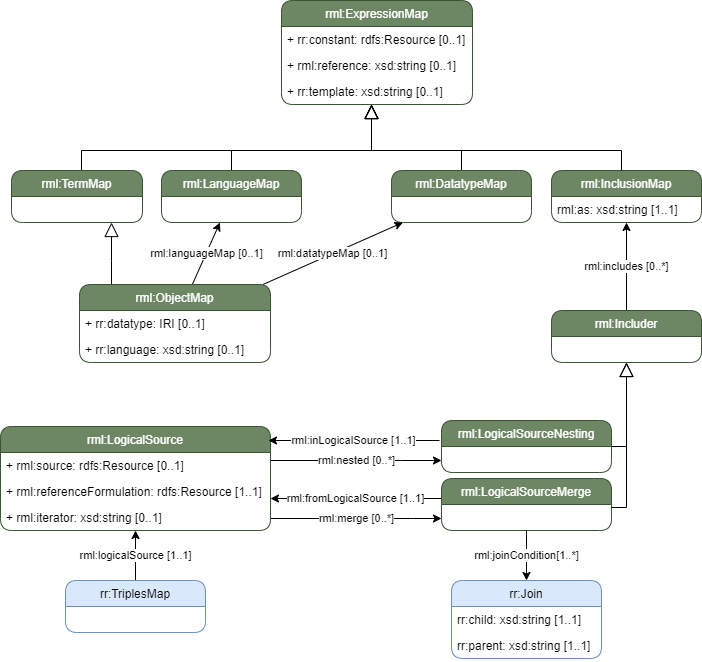

The diagram above was exported from draw.io. Its source (the exported page's mxGraphModel, read from the mxfile embedded in the PNG):
<mxGraphModel dx="1128" dy="1022" grid="1" gridSize="10" guides="1" tooltips="1" connect="1" arrows="1" fold="1" page="1" pageScale="1" pageWidth="850" pageHeight="1100" math="0" shadow="0">
  <root>
    <mxCell id="0" />
    <mxCell id="1" parent="0" />
    <mxCell id="2" value="rml:merge [0..*]" style="edgeStyle=orthogonalEdgeStyle;rounded=0;orthogonalLoop=1;jettySize=auto;html=1;fontColor=#000000;labelBackgroundColor=#ffffff;strokeColor=#000000;" parent="1" source="33" target="5" edge="1">
      <mxGeometry relative="1" as="geometry">
        <Array as="points">
          <mxPoint x="39" y="558" />
          <mxPoint x="39" y="558" />
        </Array>
      </mxGeometry>
    </mxCell>
    <mxCell id="3" value="rml:fromLogicalSource [1..1]" style="rounded=0;orthogonalLoop=1;jettySize=auto;html=1;fontColor=#000000;labelBackgroundColor=#ffffff;strokeColor=#000000;edgeStyle=elbowEdgeStyle;elbow=vertical;" parent="1" source="5" target="33" edge="1">
      <mxGeometry relative="1" as="geometry">
        <Array as="points">
          <mxPoint x="49" y="538" />
          <mxPoint x="39" y="547" />
          <mxPoint x="39" y="547" />
          <mxPoint x="39" y="547" />
          <mxPoint x="29" y="538" />
          <mxPoint x="49" y="547" />
        </Array>
      </mxGeometry>
    </mxCell>
    <mxCell id="4" value="rml:joinCondition[1..*]" style="edgeStyle=none;rounded=0;orthogonalLoop=1;jettySize=auto;html=1;fontColor=#000000;labelBackgroundColor=#ffffff;strokeColor=#000000;" parent="1" source="5" target="36" edge="1">
      <mxGeometry relative="1" as="geometry" />
    </mxCell>
    <mxCell id="5" value="rml:LogicalSourceMerge" style="swimlane;fontStyle=0;childLayout=stackLayout;horizontal=1;startSize=26;fillColor=#6d8764;horizontalStack=0;resizeParent=1;resizeParentMax=0;resizeLast=0;collapsible=1;marginBottom=0;strokeColor=#3A5431;rounded=1;fontColor=#FFFFFF;" parent="1" vertex="1">
      <mxGeometry x="70" y="518" width="170" height="52" as="geometry" />
    </mxCell>
    <mxCell id="6" value="rml:includes [0..*]" style="rounded=0;orthogonalLoop=1;jettySize=auto;html=1;fontColor=#000000;labelBackgroundColor=#ffffff;strokeColor=#000000;" parent="1" source="52" target="7" edge="1">
      <mxGeometry relative="1" as="geometry" />
    </mxCell>
    <mxCell id="7" value="rml:InclusionMap" style="swimlane;fontStyle=0;childLayout=stackLayout;horizontal=1;startSize=26;fillColor=#6d8764;horizontalStack=0;resizeParent=1;resizeParentMax=0;resizeLast=0;collapsible=1;marginBottom=0;strokeColor=#3A5431;rounded=1;fontColor=#FFFFFF;" parent="1" vertex="1">
      <mxGeometry x="180" y="210" width="150" height="52" as="geometry" />
    </mxCell>
    <mxCell id="8" value="rml:as: xsd:string [1..1]" style="text;strokeColor=none;fillColor=none;align=left;verticalAlign=top;spacingLeft=4;spacingRight=4;overflow=hidden;rotatable=0;points=[[0,0.5],[1,0.5]];portConstraint=eastwest;fontColor=#000000;" parent="7" vertex="1">
      <mxGeometry y="26" width="150" height="26" as="geometry" />
    </mxCell>
    <mxCell id="9" style="edgeStyle=orthogonalEdgeStyle;rounded=0;orthogonalLoop=1;jettySize=auto;html=1;endArrow=block;endFill=0;endSize=12;fontColor=#000000;strokeColor=#000000;" parent="1" source="10" target="11" edge="1">
      <mxGeometry relative="1" as="geometry">
        <Array as="points">
          <mxPoint x="-290" y="190" />
          <mxPoint y="190" />
        </Array>
      </mxGeometry>
    </mxCell>
    <mxCell id="10" value="rml:TermMap" style="swimlane;fontStyle=0;childLayout=stackLayout;horizontal=1;startSize=26;fillColor=#6d8764;horizontalStack=0;resizeParent=1;resizeParentMax=0;resizeLast=0;collapsible=1;marginBottom=0;strokeColor=#3A5431;rounded=1;fontColor=#FFFFFF;" parent="1" vertex="1">
      <mxGeometry x="-360" y="210" width="131" height="52" as="geometry" />
    </mxCell>
    <mxCell id="11" value="rml:ExpressionMap" style="swimlane;fontStyle=0;childLayout=stackLayout;horizontal=1;startSize=26;fillColor=#6d8764;horizontalStack=0;resizeParent=1;resizeParentMax=0;resizeLast=0;collapsible=1;marginBottom=0;strokeColor=#3A5431;rounded=1;fontColor=#FFFFFF;" parent="1" vertex="1">
      <mxGeometry x="-90" y="40" width="191" height="104" as="geometry" />
    </mxCell>
    <mxCell id="12" value="+ rr:constant: rdfs:Resource [0..1]" style="text;strokeColor=none;fillColor=none;align=left;verticalAlign=top;spacingLeft=4;spacingRight=4;overflow=hidden;rotatable=0;points=[[0,0.5],[1,0.5]];portConstraint=eastwest;fontColor=#000000;" parent="11" vertex="1">
      <mxGeometry y="26" width="191" height="26" as="geometry" />
    </mxCell>
    <mxCell id="13" value="+ rml:reference: xsd:string [0..1]" style="text;strokeColor=none;fillColor=none;align=left;verticalAlign=top;spacingLeft=4;spacingRight=4;overflow=hidden;rotatable=0;points=[[0,0.5],[1,0.5]];portConstraint=eastwest;fontColor=#000000;" parent="11" vertex="1">
      <mxGeometry y="52" width="191" height="26" as="geometry" />
    </mxCell>
    <mxCell id="14" value="+ rr:template: xsd:string [0..1]" style="text;strokeColor=none;fillColor=none;align=left;verticalAlign=top;spacingLeft=4;spacingRight=4;overflow=hidden;rotatable=0;points=[[0,0.5],[1,0.5]];portConstraint=eastwest;fontColor=#000000;" parent="11" vertex="1">
      <mxGeometry y="78" width="191" height="26" as="geometry" />
    </mxCell>
    <mxCell id="15" style="edgeStyle=orthogonalEdgeStyle;rounded=0;orthogonalLoop=1;jettySize=auto;html=1;endArrow=block;endFill=0;endSize=12;fontColor=#000000;strokeColor=#000000;" parent="1" source="16" target="11" edge="1">
      <mxGeometry relative="1" as="geometry">
        <Array as="points">
          <mxPoint x="-140" y="190" />
          <mxPoint y="190" />
        </Array>
      </mxGeometry>
    </mxCell>
    <mxCell id="16" value="rml:LanguageMap" style="swimlane;fontStyle=0;childLayout=stackLayout;horizontal=1;startSize=26;fillColor=#6d8764;horizontalStack=0;resizeParent=1;resizeParentMax=0;resizeLast=0;collapsible=1;marginBottom=0;strokeColor=#3A5431;rounded=1;fontColor=#FFFFFF;" parent="1" vertex="1">
      <mxGeometry x="-210" y="210" width="140" height="52" as="geometry" />
    </mxCell>
    <mxCell id="17" style="edgeStyle=orthogonalEdgeStyle;rounded=0;orthogonalLoop=1;jettySize=auto;html=1;endArrow=block;endFill=0;endSize=12;fontColor=#000000;strokeColor=#000000;" parent="1" source="18" target="11" edge="1">
      <mxGeometry relative="1" as="geometry">
        <Array as="points">
          <mxPoint x="90" y="190" />
          <mxPoint y="190" />
        </Array>
      </mxGeometry>
    </mxCell>
    <mxCell id="18" value="rml:DatatypeMap" style="swimlane;fontStyle=0;childLayout=stackLayout;horizontal=1;startSize=26;fillColor=#6d8764;horizontalStack=0;resizeParent=1;resizeParentMax=0;resizeLast=0;collapsible=1;marginBottom=0;strokeColor=#3A5431;rounded=1;fontColor=#FFFFFF;" parent="1" vertex="1">
      <mxGeometry x="20" y="210" width="140" height="52" as="geometry" />
    </mxCell>
    <mxCell id="19" style="edgeStyle=orthogonalEdgeStyle;rounded=0;orthogonalLoop=1;jettySize=auto;html=1;endArrow=block;endFill=0;endSize=12;fontColor=#000000;strokeColor=#000000;" parent="1" source="22" target="10" edge="1">
      <mxGeometry relative="1" as="geometry">
        <Array as="points">
          <mxPoint x="-260" y="300" />
          <mxPoint x="-260" y="300" />
        </Array>
      </mxGeometry>
    </mxCell>
    <mxCell id="20" value="rml:datatypeMap [0..1]" style="rounded=0;orthogonalLoop=1;jettySize=auto;html=1;endArrow=classic;endFill=1;endSize=6;fontColor=#000000;labelBackgroundColor=#ffffff;strokeColor=#000000;" parent="1" source="22" target="18" edge="1">
      <mxGeometry relative="1" as="geometry" />
    </mxCell>
    <mxCell id="21" value="rml:languageMap [0..1]" style="rounded=0;orthogonalLoop=1;jettySize=auto;html=1;endArrow=classic;endFill=1;endSize=6;fontColor=#000000;labelBackgroundColor=#ffffff;strokeColor=#000000;" parent="1" source="22" target="16" edge="1">
      <mxGeometry relative="1" as="geometry" />
    </mxCell>
    <mxCell id="22" value="rml:ObjectMap" style="swimlane;fontStyle=0;childLayout=stackLayout;horizontal=1;startSize=26;fillColor=#6d8764;horizontalStack=0;resizeParent=1;resizeParentMax=0;resizeLast=0;collapsible=1;marginBottom=0;strokeColor=#3A5431;rounded=1;fontColor=#FFFFFF;" parent="1" vertex="1">
      <mxGeometry x="-292" y="324" width="191" height="78" as="geometry" />
    </mxCell>
    <mxCell id="23" value="+ rr:datatype: IRI [0..1]" style="text;strokeColor=none;fillColor=none;align=left;verticalAlign=top;spacingLeft=4;spacingRight=4;overflow=hidden;rotatable=0;points=[[0,0.5],[1,0.5]];portConstraint=eastwest;fontColor=#000000;" parent="22" vertex="1">
      <mxGeometry y="26" width="191" height="26" as="geometry" />
    </mxCell>
    <mxCell id="24" value="+ rr:language: xsd:string [0..1]" style="text;strokeColor=none;fillColor=none;align=left;verticalAlign=top;spacingLeft=4;spacingRight=4;overflow=hidden;rotatable=0;points=[[0,0.5],[1,0.5]];portConstraint=eastwest;fontColor=#000000;" parent="22" vertex="1">
      <mxGeometry y="52" width="191" height="26" as="geometry" />
    </mxCell>
    <mxCell id="25" style="edgeStyle=orthogonalEdgeStyle;rounded=0;orthogonalLoop=1;jettySize=auto;html=1;endArrow=block;endFill=0;endSize=12;fontColor=#000000;strokeColor=#000000;" parent="1" source="7" target="11" edge="1">
      <mxGeometry relative="1" as="geometry">
        <mxPoint x="460" y="81" as="sourcePoint" />
        <mxPoint x="455.5294117647063" y="-36" as="targetPoint" />
        <Array as="points">
          <mxPoint x="250" y="190" />
          <mxPoint y="190" />
        </Array>
      </mxGeometry>
    </mxCell>
    <mxCell id="27" value="rml:logicalSource [1..1]" style="rounded=0;orthogonalLoop=1;jettySize=auto;html=1;endArrow=classic;endFill=1;fontColor=#000000;labelBackgroundColor=#ffffff;strokeColor=#000000;" parent="1" source="28" target="33" edge="1">
      <mxGeometry relative="1" as="geometry" />
    </mxCell>
    <mxCell id="28" value="rr:TriplesMap" style="swimlane;fontStyle=0;childLayout=stackLayout;horizontal=1;startSize=26;horizontalStack=0;resizeParent=1;resizeParentMax=0;resizeLast=0;collapsible=1;marginBottom=0;rounded=1;fillColor=#dae8fc;strokeColor=#6c8ebf;fontColor=#000000;" parent="1" vertex="1">
      <mxGeometry x="-306" y="620" width="140" height="52" as="geometry" />
    </mxCell>
    <mxCell id="59" value="rml:nested [0..*]" style="edgeStyle=orthogonalEdgeStyle;rounded=0;orthogonalLoop=1;jettySize=auto;html=1;" parent="1" source="33" target="56" edge="1">
      <mxGeometry relative="1" as="geometry">
        <Array as="points">
          <mxPoint x="30" y="500" />
          <mxPoint x="30" y="500" />
        </Array>
      </mxGeometry>
    </mxCell>
    <mxCell id="33" value="rml:LogicalSource" style="swimlane;fontStyle=0;childLayout=stackLayout;horizontal=1;startSize=26;fillColor=#6d8764;horizontalStack=0;resizeParent=1;resizeParentMax=0;resizeLast=0;collapsible=1;marginBottom=0;strokeColor=#3A5431;rounded=1;fontColor=#FFFFFF;" parent="1" vertex="1">
      <mxGeometry x="-371" y="466" width="270" height="104" as="geometry" />
    </mxCell>
    <mxCell id="34" value="+ rml:source: rdfs:Resource [0..1]" style="text;strokeColor=none;fillColor=none;align=left;verticalAlign=top;spacingLeft=4;spacingRight=4;overflow=hidden;rotatable=0;points=[[0,0.5],[1,0.5]];portConstraint=eastwest;fontColor=#000000;" parent="33" vertex="1">
      <mxGeometry y="26" width="270" height="26" as="geometry" />
    </mxCell>
    <mxCell id="50" value="+ rml:referenceFormulation: rdfs:Resource [1..1]" style="text;strokeColor=none;fillColor=none;align=left;verticalAlign=top;spacingLeft=4;spacingRight=4;overflow=hidden;rotatable=0;points=[[0,0.5],[1,0.5]];portConstraint=eastwest;fontColor=#000000;" parent="33" vertex="1">
      <mxGeometry y="52" width="270" height="26" as="geometry" />
    </mxCell>
    <mxCell id="35" value="+ rml:iterator: xsd:string [0..1]" style="text;strokeColor=none;fillColor=none;align=left;verticalAlign=top;spacingLeft=4;spacingRight=4;overflow=hidden;rotatable=0;points=[[0,0.5],[1,0.5]];portConstraint=eastwest;fontColor=#000000;" parent="33" vertex="1">
      <mxGeometry y="78" width="270" height="26" as="geometry" />
    </mxCell>
    <mxCell id="36" value="rr:Join" style="swimlane;fontStyle=0;childLayout=stackLayout;horizontal=1;startSize=26;horizontalStack=0;resizeParent=1;resizeParentMax=0;resizeLast=0;collapsible=1;marginBottom=0;fillColor=#dae8fc;strokeColor=#6c8ebf;fontColor=#000000;rounded=1;" parent="1" vertex="1">
      <mxGeometry x="80" y="620" width="150" height="78" as="geometry" />
    </mxCell>
    <mxCell id="37" value="rr:child: xsd:string [1..1]" style="text;strokeColor=none;fillColor=none;align=left;verticalAlign=top;spacingLeft=4;spacingRight=4;overflow=hidden;rotatable=0;points=[[0,0.5],[1,0.5]];portConstraint=eastwest;fontColor=#000000;" parent="36" vertex="1">
      <mxGeometry y="26" width="150" height="26" as="geometry" />
    </mxCell>
    <mxCell id="38" value="rr:parent: xsd:string [1..1]" style="text;strokeColor=none;fillColor=none;align=left;verticalAlign=top;spacingLeft=4;spacingRight=4;overflow=hidden;rotatable=0;points=[[0,0.5],[1,0.5]];portConstraint=eastwest;fontColor=#000000;" parent="36" vertex="1">
      <mxGeometry y="52" width="150" height="26" as="geometry" />
    </mxCell>
    <mxCell id="52" value="rml:Includer" style="swimlane;fontStyle=0;childLayout=stackLayout;horizontal=1;startSize=26;fillColor=#6d8764;horizontalStack=0;resizeParent=1;resizeParentMax=0;resizeLast=0;collapsible=1;marginBottom=0;strokeColor=#3A5431;rounded=1;fontColor=#FFFFFF;" parent="1" vertex="1">
      <mxGeometry x="180" y="350" width="150" height="52" as="geometry" />
    </mxCell>
    <mxCell id="55" style="edgeStyle=orthogonalEdgeStyle;rounded=0;orthogonalLoop=1;jettySize=auto;html=1;endArrow=block;endFill=0;endSize=12;fontColor=#000000;strokeColor=#000000;" parent="1" source="5" target="52" edge="1">
      <mxGeometry relative="1" as="geometry">
        <mxPoint x="-50.94117647058829" y="928" as="sourcePoint" />
        <mxPoint x="250" y="490" as="targetPoint" />
        <Array as="points">
          <mxPoint x="255" y="547" />
        </Array>
      </mxGeometry>
    </mxCell>
    <mxCell id="60" value="rml:inLogicalSource [1..1]" style="edgeStyle=orthogonalEdgeStyle;rounded=0;orthogonalLoop=1;jettySize=auto;html=1;" parent="1" edge="1">
      <mxGeometry relative="1" as="geometry">
        <Array as="points">
          <mxPoint x="-2" y="480" />
          <mxPoint x="-2" y="480" />
        </Array>
        <mxPoint x="68" y="480" as="sourcePoint" />
        <mxPoint x="-103" y="480" as="targetPoint" />
      </mxGeometry>
    </mxCell>
    <mxCell id="56" value="rml:LogicalSourceNesting" style="swimlane;fontStyle=0;childLayout=stackLayout;horizontal=1;startSize=26;fillColor=#6d8764;horizontalStack=0;resizeParent=1;resizeParentMax=0;resizeLast=0;collapsible=1;marginBottom=0;strokeColor=#3A5431;rounded=1;fontColor=#FFFFFF;" parent="1" vertex="1">
      <mxGeometry x="70" y="460" width="170" height="52" as="geometry" />
    </mxCell>
    <mxCell id="58" style="edgeStyle=orthogonalEdgeStyle;rounded=0;orthogonalLoop=1;jettySize=auto;html=1;endArrow=block;endFill=0;endSize=12;fontColor=#000000;strokeColor=#000000;" parent="1" source="56" target="52" edge="1">
      <mxGeometry relative="1" as="geometry">
        <mxPoint x="235" y="557" as="sourcePoint" />
        <mxPoint x="260" y="412" as="targetPoint" />
        <Array as="points">
          <mxPoint x="255" y="486" />
        </Array>
      </mxGeometry>
    </mxCell>
  </root>
</mxGraphModel>